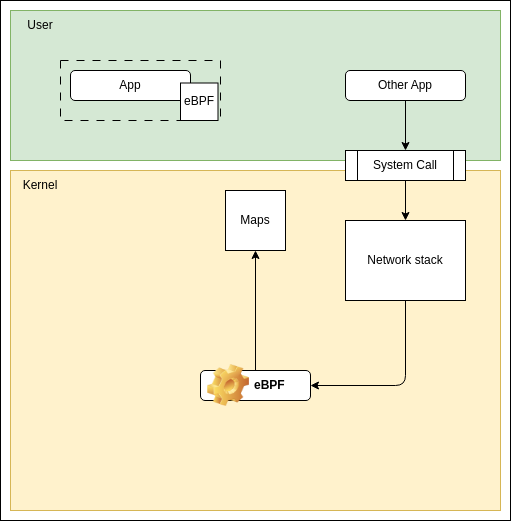

The diagram above was exported from draw.io. Its source (the exported page's mxGraphModel, read from the mxfile embedded in the PNG):
<mxGraphModel dx="988" dy="773" grid="1" gridSize="10" guides="1" tooltips="1" connect="1" arrows="1" fold="1" page="1" pageScale="1" pageWidth="1169" pageHeight="827" math="0" shadow="0">
  <root>
    <mxCell id="0" />
    <mxCell id="1" parent="0" />
    <mxCell id="2" value="" style="rounded=0;whiteSpace=wrap;html=1;" parent="1" vertex="1">
      <mxGeometry x="120" y="40" width="510" height="520" as="geometry" />
    </mxCell>
    <mxCell id="3" value="" style="rounded=0;whiteSpace=wrap;html=1;fillColor=#d5e8d4;strokeColor=#82b366;" parent="1" vertex="1">
      <mxGeometry x="130" y="50" width="490" height="150" as="geometry" />
    </mxCell>
    <mxCell id="4" value="" style="rounded=0;whiteSpace=wrap;html=1;fillColor=#fff2cc;strokeColor=#d6b656;" parent="1" vertex="1">
      <mxGeometry x="130" y="210" width="490" height="340" as="geometry" />
    </mxCell>
    <mxCell id="5" value="User" style="text;html=1;strokeColor=none;fillColor=none;align=center;verticalAlign=middle;whiteSpace=wrap;rounded=0;" parent="1" vertex="1">
      <mxGeometry x="130" y="50" width="60" height="30" as="geometry" />
    </mxCell>
    <mxCell id="6" value="Kernel" style="text;html=1;strokeColor=none;fillColor=none;align=center;verticalAlign=middle;whiteSpace=wrap;rounded=0;" parent="1" vertex="1">
      <mxGeometry x="130" y="210" width="60" height="30" as="geometry" />
    </mxCell>
    <mxCell id="10" value="" style="rounded=0;whiteSpace=wrap;html=1;fillColor=none;dashed=1;dashPattern=8 8;" parent="1" vertex="1">
      <mxGeometry x="180" y="100" width="160" height="60" as="geometry" />
    </mxCell>
    <mxCell id="7" value="App" style="rounded=1;whiteSpace=wrap;html=1;" parent="1" vertex="1">
      <mxGeometry x="190" y="110" width="120" height="30" as="geometry" />
    </mxCell>
    <mxCell id="9" value="eBPF" style="whiteSpace=wrap;html=1;aspect=fixed;" parent="1" vertex="1">
      <mxGeometry x="300" y="122.5" width="37.5" height="37.5" as="geometry" />
    </mxCell>
    <mxCell id="19" style="edgeStyle=none;html=1;exitX=0.5;exitY=1;exitDx=0;exitDy=0;entryX=0.5;entryY=0;entryDx=0;entryDy=0;" parent="1" edge="1">
      <mxGeometry relative="1" as="geometry">
        <mxPoint x="251" y="360" as="targetPoint" />
      </mxGeometry>
    </mxCell>
    <mxCell id="29" style="edgeStyle=none;html=1;exitX=0.5;exitY=0;exitDx=0;exitDy=0;entryX=0.5;entryY=1;entryDx=0;entryDy=0;" edge="1" parent="1" source="20" target="28">
      <mxGeometry relative="1" as="geometry" />
    </mxCell>
    <mxCell id="20" value="eBPF" style="label;whiteSpace=wrap;html=1;image=img/clipart/Gear_128x128.png" parent="1" vertex="1">
      <mxGeometry x="320" y="410" width="110" height="30" as="geometry" />
    </mxCell>
    <mxCell id="24" style="edgeStyle=none;html=1;exitX=0.5;exitY=1;exitDx=0;exitDy=0;entryX=0.5;entryY=0;entryDx=0;entryDy=0;" parent="1" source="21" target="22" edge="1">
      <mxGeometry relative="1" as="geometry" />
    </mxCell>
    <mxCell id="21" value="Other App" style="rounded=1;whiteSpace=wrap;html=1;" parent="1" vertex="1">
      <mxGeometry x="465" y="110" width="120" height="30" as="geometry" />
    </mxCell>
    <mxCell id="25" style="edgeStyle=none;html=1;exitX=0.5;exitY=1;exitDx=0;exitDy=0;entryX=0.5;entryY=0;entryDx=0;entryDy=0;" parent="1" source="22" target="23" edge="1">
      <mxGeometry relative="1" as="geometry" />
    </mxCell>
    <mxCell id="22" value="System Call" style="shape=process;whiteSpace=wrap;html=1;backgroundOutline=1;" parent="1" vertex="1">
      <mxGeometry x="465" y="190" width="120" height="30" as="geometry" />
    </mxCell>
    <mxCell id="27" style="edgeStyle=none;html=1;exitX=0.5;exitY=1;exitDx=0;exitDy=0;entryX=1;entryY=0.5;entryDx=0;entryDy=0;" parent="1" source="23" target="20" edge="1">
      <mxGeometry relative="1" as="geometry">
        <Array as="points">
          <mxPoint x="525" y="425" />
        </Array>
      </mxGeometry>
    </mxCell>
    <mxCell id="23" value="Network stack" style="rounded=0;whiteSpace=wrap;html=1;" parent="1" vertex="1">
      <mxGeometry x="465" y="260" width="120" height="80" as="geometry" />
    </mxCell>
    <mxCell id="28" value="Maps" style="whiteSpace=wrap;html=1;aspect=fixed;" vertex="1" parent="1">
      <mxGeometry x="345" y="230" width="60" height="60" as="geometry" />
    </mxCell>
  </root>
</mxGraphModel>